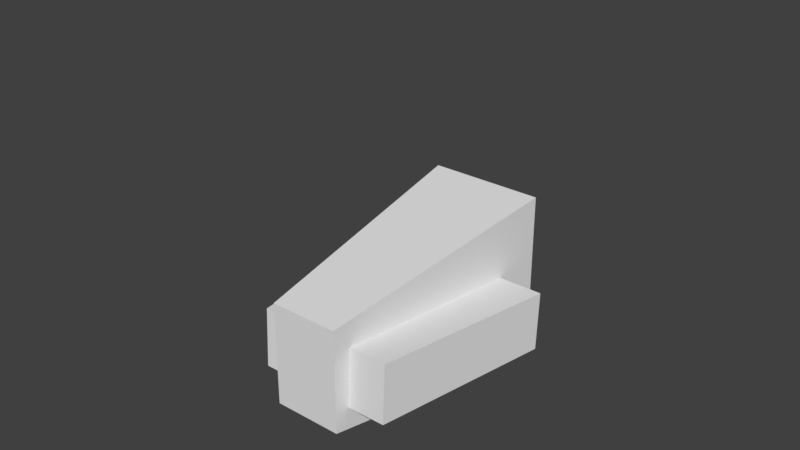 # Source: Hand.blend  (saved by Blender 2.79.0; exported with 4.5.12 LTS)
import bpy
from mathutils import Matrix  # noqa: F401  (used for matrix-valued properties, if any)

bpy.ops.wm.read_factory_settings(use_empty=True)
scene = bpy.context.scene
scene.name = 'Scene'

# ---- collections
col_collection_1 = bpy.data.collections.new('Collection 1'); scene.collection.children.link(col_collection_1)

# ---- materials (node trees are filled in below, after node groups)
mat_material = bpy.data.materials.new('Material')
mat_material.alpha_threshold = 0.0
mat_material.use_transparent_shadow = False
mat_material.roughness = 0.5
mat_material.line_color = (0.0, 0.0, 0.0, 1.0)

# ---- material node trees

# ---- world
world_world = bpy.data.worlds.new('World'); scene.world = world_world
world_world.color = (0.05088, 0.05088, 0.05088)
world_world.use_sun_shadow = False
world_world.sun_shadow_jitter_overblur = 0.0
world_world.cycles.sampling_method = 'MANUAL'

# ---- meshes
me_cube_022 = bpy.data.meshes.new('Cube.022')
me_cube_022.from_pydata([(-1.689, -1.689, -4.449), (-1.088, -1.0, 0.4105), (-1.689, 1.689, -4.449), (-1.088, 1.0, 0.4105), (1.689, -1.689, -4.449), (0.9117, -1.0, 0.4105), (1.689, 1.689, -4.449), (0.9117, 1.0, 0.4105)], [], [(0, 1, 3, 2), (2, 3, 7, 6), (6, 7, 5, 4), (4, 5, 1, 0), (2, 6, 4, 0), (7, 3, 1, 5)])
_uv = me_cube_022.uv_layers.new(name='UVMap')
_uv.uv.foreach_set('vector', [0.0, 0.0, 1.0, 0.0, 1.0, 1.0, 0.0, 1.0, 0.0, 0.0, 1.0, 0.0, 1.0, 1.0, 0.0, 1.0, 0.0, 0.0, 1.0, 0.0, 1.0, 1.0, 0.0, 1.0, 0.0, 0.0, 1.0, 0.0, 1.0, 1.0, 0.0, 1.0, 0.0, 0.0, 1.0, 0.0, 1.0, 1.0, 0.0, 1.0, 0.0, 0.0, 1.0, 0.0, 1.0, 1.0, 0.0, 1.0])
me_cube_022.use_remesh_preserve_volume = False
me_cube_022.use_remesh_preserve_attributes = False
me_cube_022.use_mirror_vertex_groups = False
me_cube_022.update()
me_cube_020 = bpy.data.meshes.new('Cube.020')
me_cube_020.from_pydata([(4.109, -1.0, -1.0), (4.109, -1.0, 1.0), (4.401, 1.0, -0.7086), (4.401, 1.0, 0.7086), (6.109, -1.0, -1.0), (6.109, -1.0, 1.0), (5.818, 1.0, -0.7086), (5.818, 1.0, 0.7086)], [], [(0, 1, 3, 2), (2, 3, 7, 6), (6, 7, 5, 4), (4, 5, 1, 0), (2, 6, 4, 0), (7, 3, 1, 5)])
_uv = me_cube_020.uv_layers.new(name='UVMap')
_uv.uv.foreach_set('vector', [0.0, 0.0, 1.0, 0.0, 1.0, 1.0, 0.0, 1.0, 0.0, 0.0, 1.0, 0.0, 1.0, 1.0, 0.0, 1.0, 0.0, 0.0, 1.0, 0.0, 1.0, 1.0, 0.0, 1.0, 0.0, 0.0, 1.0, 0.0, 1.0, 1.0, 0.0, 1.0, 0.0, 0.0, 1.0, 0.0, 1.0, 1.0, 0.0, 1.0, 0.0, 0.0, 1.0, 0.0, 1.0, 1.0, 0.0, 1.0])
me_cube_020.use_remesh_preserve_volume = False
me_cube_020.use_remesh_preserve_attributes = False
me_cube_020.use_mirror_vertex_groups = False
me_cube_020.update()
me_cube_019 = bpy.data.meshes.new('Cube.019')
me_cube_019.from_pydata([(6.727, -1.0, -1.0), (6.727, -1.0, 1.0), (7.019, 1.0, -0.7086), (7.019, 1.0, 0.7086), (8.727, -1.0, -1.0), (8.727, -1.0, 1.0), (8.436, 1.0, -0.7086), (8.436, 1.0, 0.7086)], [], [(0, 1, 3, 2), (2, 3, 7, 6), (6, 7, 5, 4), (4, 5, 1, 0), (2, 6, 4, 0), (7, 3, 1, 5)])
_uv = me_cube_019.uv_layers.new(name='UVMap')
_uv.uv.foreach_set('vector', [0.0, 0.0, 1.0, 0.0, 1.0, 1.0, 0.0, 1.0, 0.0, 0.0, 1.0, 0.0, 1.0, 1.0, 0.0, 1.0, 0.0, 0.0, 1.0, 0.0, 1.0, 1.0, 0.0, 1.0, 0.0, 0.0, 1.0, 0.0, 1.0, 1.0, 0.0, 1.0, 0.0, 0.0, 1.0, 0.0, 1.0, 1.0, 0.0, 1.0, 0.0, 0.0, 1.0, 0.0, 1.0, 1.0, 0.0, 1.0])
me_cube_019.use_remesh_preserve_volume = False
me_cube_019.use_remesh_preserve_attributes = False
me_cube_019.use_mirror_vertex_groups = False
me_cube_019.update()
me_cube_018 = bpy.data.meshes.new('Cube.018')
me_cube_018.from_pydata([(-1.0, -1.0, -1.0), (-1.0, -1.0, 1.0), (-0.7086, 1.0, -0.7086), (-0.7086, 1.0, 0.7086), (1.0, -1.0, -1.0), (1.0, -1.0, 1.0), (0.7086, 1.0, -0.7086), (0.7086, 1.0, 0.7086)], [], [(0, 1, 3, 2), (2, 3, 7, 6), (6, 7, 5, 4), (4, 5, 1, 0), (2, 6, 4, 0), (7, 3, 1, 5)])
_uv = me_cube_018.uv_layers.new(name='UVMap')
_uv.uv.foreach_set('vector', [0.0, 0.0, 1.0, 0.0, 1.0, 1.0, 0.0, 1.0, 0.0, 0.0, 1.0, 0.0, 1.0, 1.0, 0.0, 1.0, 0.0, 0.0, 1.0, 0.0, 1.0, 1.0, 0.0, 1.0, 0.0, 0.0, 1.0, 0.0, 1.0, 1.0, 0.0, 1.0, 0.0, 0.0, 1.0, 0.0, 1.0, 1.0, 0.0, 1.0, 0.0, 0.0, 1.0, 0.0, 1.0, 1.0, 0.0, 1.0])
me_cube_018.use_remesh_preserve_volume = False
me_cube_018.use_remesh_preserve_attributes = False
me_cube_018.use_mirror_vertex_groups = False
me_cube_018.update()
me_cube = bpy.data.meshes.new('Cube')
me_cube.from_pydata([(1.0, 1.0, -1.0), (1.0, -1.0, -1.0), (-1.0, -0.7218, -1.0), (-1.0, 0.7218, -1.0), (1.0, 1.0, 1.0), (1.0, -1.0, 1.0), (-1.0, -0.7218, 1.0), (-1.0, 0.7218, 1.0)], [], [(0, 1, 2, 3), (4, 7, 6, 5), (0, 4, 5, 1), (1, 5, 6, 2), (2, 6, 7, 3), (4, 0, 3, 7)])
_uv = me_cube.uv_layers.new(name='UVMap')
_uv.uv.foreach_set('vector', [0.0, 0.0, 1.0, 0.0, 1.0, 1.0, 0.0, 1.0, 0.0, 0.0, 1.0, 0.0, 1.0, 1.0, 0.0, 1.0, 0.0, 0.0, 1.0, 0.0, 1.0, 1.0, 0.0, 1.0, 0.0, 0.0, 1.0, 0.0, 1.0, 1.0, 0.0, 1.0, 0.0, 0.0, 1.0, 0.0, 1.0, 1.0, 0.0, 1.0, 0.0, 0.0, 1.0, 0.0, 1.0, 1.0, 0.0, 1.0])
me_cube.materials.append(mat_material)
me_cube.use_remesh_preserve_volume = False
me_cube.use_remesh_preserve_attributes = False
me_cube.use_mirror_vertex_groups = False
me_cube.update()
me_cube_001 = bpy.data.meshes.new('Cube.001')
me_cube_001.from_pydata([(-1.0, -1.0, -1.0), (-1.0, -1.0, 1.0), (-1.0, 1.0, -1.0), (-1.0, 1.0, 1.0), (1.0, -1.0, -1.0), (1.0, -1.0, 1.0), (1.0, 1.0, -1.0), (1.0, 1.0, 1.0)], [], [(0, 1, 3, 2), (2, 3, 7, 6), (6, 7, 5, 4), (4, 5, 1, 0), (2, 6, 4, 0), (7, 3, 1, 5)])
_uv = me_cube_001.uv_layers.new(name='UVMap')
_uv.uv.foreach_set('vector', [0.0, 0.0, 1.0, 0.0, 1.0, 1.0, 0.0, 1.0, 0.0, 0.0, 1.0, 0.0, 1.0, 1.0, 0.0, 1.0, 0.0, 0.0, 1.0, 0.0, 1.0, 1.0, 0.0, 1.0, 0.0, 0.0, 1.0, 0.0, 1.0, 1.0, 0.0, 1.0, 0.0, 0.0, 1.0, 0.0, 1.0, 1.0, 0.0, 1.0, 0.0, 0.0, 1.0, 0.0, 1.0, 1.0, 0.0, 1.0])
me_cube_001.use_remesh_preserve_volume = False
me_cube_001.use_remesh_preserve_attributes = False
me_cube_001.use_mirror_vertex_groups = False
me_cube_001.update()
me_cube_010 = bpy.data.meshes.new('Cube.010')
me_cube_010.from_pydata([(-1.0, -1.0, -1.0), (-1.0, -1.0, 1.0), (-1.0, 1.0, -1.0), (-1.0, 1.0, 1.0), (1.0, -1.0, -1.0), (1.0, -1.0, 1.0), (1.0, 1.0, -1.0), (1.0, 1.0, 1.0)], [], [(0, 1, 3, 2), (2, 3, 7, 6), (6, 7, 5, 4), (4, 5, 1, 0), (2, 6, 4, 0), (7, 3, 1, 5)])
_uv = me_cube_010.uv_layers.new(name='UVMap')
_uv.uv.foreach_set('vector', [0.0, 0.0, 1.0, 0.0, 1.0, 1.0, 0.0, 1.0, 0.0, 0.0, 1.0, 0.0, 1.0, 1.0, 0.0, 1.0, 0.0, 0.0, 1.0, 0.0, 1.0, 1.0, 0.0, 1.0, 0.0, 0.0, 1.0, 0.0, 1.0, 1.0, 0.0, 1.0, 0.0, 0.0, 1.0, 0.0, 1.0, 1.0, 0.0, 1.0, 0.0, 0.0, 1.0, 0.0, 1.0, 1.0, 0.0, 1.0])
me_cube_010.use_remesh_preserve_volume = False
me_cube_010.use_remesh_preserve_attributes = False
me_cube_010.use_mirror_vertex_groups = False
me_cube_010.update()
me_cube_011 = bpy.data.meshes.new('Cube.011')
me_cube_011.from_pydata([(1.555, -1.0, -1.0), (1.555, -1.0, 1.0), (1.846, 1.0, -0.7086), (1.846, 1.0, 0.7086), (3.555, -1.0, -1.0), (3.555, -1.0, 1.0), (3.263, 1.0, -0.7086), (3.263, 1.0, 0.7086)], [], [(0, 1, 3, 2), (2, 3, 7, 6), (6, 7, 5, 4), (4, 5, 1, 0), (2, 6, 4, 0), (7, 3, 1, 5)])
_uv = me_cube_011.uv_layers.new(name='UVMap')
_uv.uv.foreach_set('vector', [0.0, 0.0, 1.0, 0.0, 1.0, 1.0, 0.0, 1.0, 0.0, 0.0, 1.0, 0.0, 1.0, 1.0, 0.0, 1.0, 0.0, 0.0, 1.0, 0.0, 1.0, 1.0, 0.0, 1.0, 0.0, 0.0, 1.0, 0.0, 1.0, 1.0, 0.0, 1.0, 0.0, 0.0, 1.0, 0.0, 1.0, 1.0, 0.0, 1.0, 0.0, 0.0, 1.0, 0.0, 1.0, 1.0, 0.0, 1.0])
me_cube_011.use_remesh_preserve_volume = False
me_cube_011.use_remesh_preserve_attributes = False
me_cube_011.use_mirror_vertex_groups = False
me_cube_011.update()
me_cube_009 = bpy.data.meshes.new('Cube.009')
me_cube_009.from_pydata([(-1.0, -1.0, -1.0), (-1.0, -1.0, 1.0), (-1.0, 1.0, -1.0), (-1.0, 1.0, 1.0), (1.0, -1.0, -1.0), (1.0, -1.0, 1.0), (1.0, 1.0, -1.0), (1.0, 1.0, 1.0)], [], [(0, 1, 3, 2), (2, 3, 7, 6), (6, 7, 5, 4), (4, 5, 1, 0), (2, 6, 4, 0), (7, 3, 1, 5)])
_uv = me_cube_009.uv_layers.new(name='UVMap')
_uv.uv.foreach_set('vector', [0.0, 0.0, 1.0, 0.0, 1.0, 1.0, 0.0, 1.0, 0.0, 0.0, 1.0, 0.0, 1.0, 1.0, 0.0, 1.0, 0.0, 0.0, 1.0, 0.0, 1.0, 1.0, 0.0, 1.0, 0.0, 0.0, 1.0, 0.0, 1.0, 1.0, 0.0, 1.0, 0.0, 0.0, 1.0, 0.0, 1.0, 1.0, 0.0, 1.0, 0.0, 0.0, 1.0, 0.0, 1.0, 1.0, 0.0, 1.0])
me_cube_009.use_remesh_preserve_volume = False
me_cube_009.use_remesh_preserve_attributes = False
me_cube_009.use_mirror_vertex_groups = False
me_cube_009.update()
me_cube_008 = bpy.data.meshes.new('Cube.008')
me_cube_008.from_pydata([(-1.0, -1.0, -1.0), (-1.0, -1.0, 1.0), (-1.0, 1.0, -1.0), (-1.0, 1.0, 1.0), (1.0, -1.0, -1.0), (1.0, -1.0, 1.0), (1.0, 1.0, -1.0), (1.0, 1.0, 1.0)], [], [(0, 1, 3, 2), (2, 3, 7, 6), (6, 7, 5, 4), (4, 5, 1, 0), (2, 6, 4, 0), (7, 3, 1, 5)])
_uv = me_cube_008.uv_layers.new(name='UVMap')
_uv.uv.foreach_set('vector', [0.0, 0.0, 1.0, 0.0, 1.0, 1.0, 0.0, 1.0, 0.0, 0.0, 1.0, 0.0, 1.0, 1.0, 0.0, 1.0, 0.0, 0.0, 1.0, 0.0, 1.0, 1.0, 0.0, 1.0, 0.0, 0.0, 1.0, 0.0, 1.0, 1.0, 0.0, 1.0, 0.0, 0.0, 1.0, 0.0, 1.0, 1.0, 0.0, 1.0, 0.0, 0.0, 1.0, 0.0, 1.0, 1.0, 0.0, 1.0])
me_cube_008.use_remesh_preserve_volume = False
me_cube_008.use_remesh_preserve_attributes = False
me_cube_008.use_mirror_vertex_groups = False
me_cube_008.update()
me_cube_007 = bpy.data.meshes.new('Cube.007')
me_cube_007.from_pydata([(-1.0, -1.0, -1.0), (-1.0, -1.0, 1.0), (-1.0, 1.0, -1.0), (-1.0, 1.0, 1.0), (1.0, -1.0, -1.0), (1.0, -1.0, 1.0), (1.0, 1.0, -1.0), (1.0, 1.0, 1.0)], [], [(0, 1, 3, 2), (2, 3, 7, 6), (6, 7, 5, 4), (4, 5, 1, 0), (2, 6, 4, 0), (7, 3, 1, 5)])
_uv = me_cube_007.uv_layers.new(name='UVMap')
_uv.uv.foreach_set('vector', [0.0, 0.0, 1.0, 0.0, 1.0, 1.0, 0.0, 1.0, 0.0, 0.0, 1.0, 0.0, 1.0, 1.0, 0.0, 1.0, 0.0, 0.0, 1.0, 0.0, 1.0, 1.0, 0.0, 1.0, 0.0, 0.0, 1.0, 0.0, 1.0, 1.0, 0.0, 1.0, 0.0, 0.0, 1.0, 0.0, 1.0, 1.0, 0.0, 1.0, 0.0, 0.0, 1.0, 0.0, 1.0, 1.0, 0.0, 1.0])
me_cube_007.use_remesh_preserve_volume = False
me_cube_007.use_remesh_preserve_attributes = False
me_cube_007.use_mirror_vertex_groups = False
me_cube_007.update()
me_cube_002 = bpy.data.meshes.new('Cube.002')
me_cube_002.from_pydata([(-1.0, -1.0, -1.0), (-1.0, -1.0, 1.0), (-1.0, 1.0, -1.0), (-1.0, 1.0, 1.0), (1.0, -1.0, -1.0), (1.0, -1.0, 1.0), (1.0, 1.0, -1.0), (1.0, 1.0, 1.0)], [], [(0, 1, 3, 2), (2, 3, 7, 6), (6, 7, 5, 4), (4, 5, 1, 0), (2, 6, 4, 0), (7, 3, 1, 5)])
_uv = me_cube_002.uv_layers.new(name='UVMap')
_uv.uv.foreach_set('vector', [0.0, 0.0, 1.0, 0.0, 1.0, 1.0, 0.0, 1.0, 0.0, 0.0, 1.0, 0.0, 1.0, 1.0, 0.0, 1.0, 0.0, 0.0, 1.0, 0.0, 1.0, 1.0, 0.0, 1.0, 0.0, 0.0, 1.0, 0.0, 1.0, 1.0, 0.0, 1.0, 0.0, 0.0, 1.0, 0.0, 1.0, 1.0, 0.0, 1.0, 0.0, 0.0, 1.0, 0.0, 1.0, 1.0, 0.0, 1.0])
me_cube_002.use_remesh_preserve_volume = False
me_cube_002.use_remesh_preserve_attributes = False
me_cube_002.use_mirror_vertex_groups = False
me_cube_002.update()
me_cube_003 = bpy.data.meshes.new('Cube.003')
me_cube_003.from_pydata([(-1.0, -1.0, -1.0), (-1.0, -1.0, 1.0), (-1.0, 1.0, -1.0), (-1.0, 1.0, 1.0), (1.0, -1.0, -1.0), (1.0, -1.0, 1.0), (1.0, 1.0, -1.0), (1.0, 1.0, 1.0)], [], [(0, 1, 3, 2), (2, 3, 7, 6), (6, 7, 5, 4), (4, 5, 1, 0), (2, 6, 4, 0), (7, 3, 1, 5)])
_uv = me_cube_003.uv_layers.new(name='UVMap')
_uv.uv.foreach_set('vector', [0.0, 0.0, 1.0, 0.0, 1.0, 1.0, 0.0, 1.0, 0.0, 0.0, 1.0, 0.0, 1.0, 1.0, 0.0, 1.0, 0.0, 0.0, 1.0, 0.0, 1.0, 1.0, 0.0, 1.0, 0.0, 0.0, 1.0, 0.0, 1.0, 1.0, 0.0, 1.0, 0.0, 0.0, 1.0, 0.0, 1.0, 1.0, 0.0, 1.0, 0.0, 0.0, 1.0, 0.0, 1.0, 1.0, 0.0, 1.0])
me_cube_003.use_remesh_preserve_volume = False
me_cube_003.use_remesh_preserve_attributes = False
me_cube_003.use_mirror_vertex_groups = False
me_cube_003.update()
me_cube_004 = bpy.data.meshes.new('Cube.004')
me_cube_004.from_pydata([(-1.0, -1.0, -1.0), (-1.0, -1.0, 1.0), (-1.0, 1.0, -1.0), (-1.0, 1.0, 1.0), (1.0, -1.0, -1.0), (1.0, -1.0, 1.0), (1.0, 1.0, -1.0), (1.0, 1.0, 1.0)], [], [(0, 1, 3, 2), (2, 3, 7, 6), (6, 7, 5, 4), (4, 5, 1, 0), (2, 6, 4, 0), (7, 3, 1, 5)])
_uv = me_cube_004.uv_layers.new(name='UVMap')
_uv.uv.foreach_set('vector', [0.0, 0.0, 1.0, 0.0, 1.0, 1.0, 0.0, 1.0, 0.0, 0.0, 1.0, 0.0, 1.0, 1.0, 0.0, 1.0, 0.0, 0.0, 1.0, 0.0, 1.0, 1.0, 0.0, 1.0, 0.0, 0.0, 1.0, 0.0, 1.0, 1.0, 0.0, 1.0, 0.0, 0.0, 1.0, 0.0, 1.0, 1.0, 0.0, 1.0, 0.0, 0.0, 1.0, 0.0, 1.0, 1.0, 0.0, 1.0])
me_cube_004.use_remesh_preserve_volume = False
me_cube_004.use_remesh_preserve_attributes = False
me_cube_004.use_mirror_vertex_groups = False
me_cube_004.update()
me_cube_015 = bpy.data.meshes.new('Cube.015')
me_cube_015.from_pydata([(-2.96, -0.2119, -1.931), (-2.96, -0.2119, 1.931), (0.2725, 1.919, -1.496), (0.2725, 1.919, 1.496), (0.06791, -2.135, -1.931), (0.06791, -2.135, 1.931), (2.62, 0.4281, -1.496), (2.62, 0.4281, 1.496)], [], [(0, 1, 3, 2), (2, 3, 7, 6), (6, 7, 5, 4), (4, 5, 1, 0), (2, 6, 4, 0), (7, 3, 1, 5)])
_uv = me_cube_015.uv_layers.new(name='UVMap')
_uv.uv.foreach_set('vector', [0.0, 0.0, 1.0, 0.0, 1.0, 1.0, 0.0, 1.0, 0.0, 0.0, 1.0, 0.0, 1.0, 1.0, 0.0, 1.0, 0.0, 0.0, 1.0, 0.0, 1.0, 1.0, 0.0, 1.0, 0.0, 0.0, 1.0, 0.0, 1.0, 1.0, 0.0, 1.0, 0.0, 0.0, 1.0, 0.0, 1.0, 1.0, 0.0, 1.0, 0.0, 0.0, 1.0, 0.0, 1.0, 1.0, 0.0, 1.0])
me_cube_015.use_remesh_preserve_volume = False
me_cube_015.use_remesh_preserve_attributes = False
me_cube_015.use_mirror_vertex_groups = False
me_cube_015.update()
me_cube_017 = bpy.data.meshes.new('Cube.017')
me_cube_017.from_pydata([(-1.902, -0.8197, -1.294), (-1.902, -0.8197, 1.294), (-0.4736, 1.556, -1.294), (-0.4736, 1.556, 1.294), (0.4736, -1.556, -1.294), (0.4736, -1.556, 1.294), (1.902, 0.8197, -1.294), (1.902, 0.8197, 1.294)], [], [(0, 1, 3, 2), (2, 3, 7, 6), (6, 7, 5, 4), (4, 5, 1, 0), (2, 6, 4, 0), (7, 3, 1, 5)])
_uv = me_cube_017.uv_layers.new(name='UVMap')
_uv.uv.foreach_set('vector', [0.0, 0.0, 1.0, 0.0, 1.0, 1.0, 0.0, 1.0, 0.0, 0.0, 1.0, 0.0, 1.0, 1.0, 0.0, 1.0, 0.0, 0.0, 1.0, 0.0, 1.0, 1.0, 0.0, 1.0, 0.0, 0.0, 1.0, 0.0, 1.0, 1.0, 0.0, 1.0, 0.0, 0.0, 1.0, 0.0, 1.0, 1.0, 0.0, 1.0, 0.0, 0.0, 1.0, 0.0, 1.0, 1.0, 0.0, 1.0])
me_cube_017.use_remesh_preserve_volume = False
me_cube_017.use_remesh_preserve_attributes = False
me_cube_017.use_mirror_vertex_groups = False
me_cube_017.update()
me_cube_016 = bpy.data.meshes.new('Cube.016')
me_cube_016.from_pydata([(-1.0, -1.0, -1.0), (-1.0, -1.0, 1.0), (-1.0, 1.0, -1.0), (-1.0, 1.0, 1.0), (1.0, -1.0, -1.0), (1.0, -1.0, 1.0), (1.0, 1.0, -1.0), (1.0, 1.0, 1.0)], [], [(0, 1, 3, 2), (2, 3, 7, 6), (6, 7, 5, 4), (4, 5, 1, 0), (2, 6, 4, 0), (7, 3, 1, 5)])
_uv = me_cube_016.uv_layers.new(name='UVMap')
_uv.uv.foreach_set('vector', [0.0, 0.0, 1.0, 0.0, 1.0, 1.0, 0.0, 1.0, 0.0, 0.0, 1.0, 0.0, 1.0, 1.0, 0.0, 1.0, 0.0, 0.0, 1.0, 0.0, 1.0, 1.0, 0.0, 1.0, 0.0, 0.0, 1.0, 0.0, 1.0, 1.0, 0.0, 1.0, 0.0, 0.0, 1.0, 0.0, 1.0, 1.0, 0.0, 1.0, 0.0, 0.0, 1.0, 0.0, 1.0, 1.0, 0.0, 1.0])
me_cube_016.use_remesh_preserve_volume = False
me_cube_016.use_remesh_preserve_attributes = False
me_cube_016.use_mirror_vertex_groups = False
me_cube_016.update()
arm_rig = bpy.data.armatures.new('Rig')  # bones are not reproduced

# ---- objects
ob_armature = bpy.data.objects.new('Armature', arm_rig)
ob_wrist = bpy.data.objects.new('Wrist', me_cube_022)
ob_ringfinger3 = bpy.data.objects.new('RingFinger3', me_cube_020)
ob_pinkyfinger3 = bpy.data.objects.new('PinkyFinger3', me_cube_019)
ob_indexfinger3 = bpy.data.objects.new('IndexFinger3', me_cube_018)
ob_hand = bpy.data.objects.new('Hand', me_cube)
ob_indexfinger1 = bpy.data.objects.new('IndexFinger1', me_cube_001)
ob_indexfinger2 = bpy.data.objects.new('IndexFinger2', me_cube_010)
ob_midfinger3 = bpy.data.objects.new('MidFinger3', me_cube_011)
ob_midfinger2 = bpy.data.objects.new('MidFinger2', me_cube_009)
ob_ringfinger2 = bpy.data.objects.new('RingFinger2', me_cube_008)
ob_pinkyfinger2 = bpy.data.objects.new('PinkyFinger2', me_cube_007)
ob_midfinger1 = bpy.data.objects.new('MidFinger1', me_cube_002)
ob_ringfinger1 = bpy.data.objects.new('RingFinger1', me_cube_003)
ob_pinkyfinger1 = bpy.data.objects.new('PinkyFinger1', me_cube_004)
ob_thumb1 = bpy.data.objects.new('Thumb1', me_cube_015)
ob_thumb2 = bpy.data.objects.new('Thumb2', me_cube_017)
ob_thumb3 = bpy.data.objects.new('Thumb3', me_cube_016)

# ---- transforms, parenting, visibility, modifiers, constraints
ob_armature.location = (0.0, 0.0, 0.0)
ob_armature.show_in_front = True
ob_armature.lineart.crease_threshold = 0.0
ob_wrist.parent = ob_armature
ob_wrist.matrix_parent_inverse = Matrix(((1.0, 0.0, -0.0, -1.53e-08), (0.0, 0.0, -1.0, -0.9655), (0.0, 1.0, 0.0, 6.689e-16), (0.0, 0.0, 0.0, 1.0)))
ob_wrist.location = (-0.01186, 0.006433, -0.5749)
ob_wrist.scale = (0.1273, 0.1918, 0.1918)
ob_wrist.lineart.crease_threshold = 0.0
ob_ringfinger3.parent = ob_armature
ob_ringfinger3.matrix_parent_inverse = Matrix(((-4.111e-09, -1.0, -1.634e-16, -0.07474), (-1.014e-07, 5.571e-15, 1.0, -0.9986), (-1.0, 4.605e-09, -3.96e-08, -0.01941), (0.0, 0.0, 0.0, 1.0)))
ob_ringfinger3.location = (0.004246, 0.2546, 0.9156)
ob_ringfinger3.rotation_euler = (1.571, -2.98e-08, -1.571)
ob_ringfinger3.scale = (0.06656, 0.0927, 0.0746)
ob_ringfinger3.lineart.crease_threshold = 0.0
ob_pinkyfinger3.parent = ob_armature
ob_pinkyfinger3.matrix_parent_inverse = Matrix(((-4.111e-09, -1.0, -1.628e-16, -0.2474), (-8.951e-08, -5.96e-08, 1.0, -0.9909), (-1.0, 6.042e-09, -3.96e-08, -0.01941), (0.0, 0.0, 0.0, 1.0)))
ob_pinkyfinger3.location = (0.004246, 0.2546, 0.9156)
ob_pinkyfinger3.rotation_euler = (1.571, -2.98e-08, -1.571)
ob_pinkyfinger3.scale = (0.06656, 0.0927, 0.0746)
ob_pinkyfinger3.lineart.crease_threshold = 0.0
ob_indexfinger3.parent = ob_armature
ob_indexfinger3.matrix_parent_inverse = Matrix(((-4.111e-09, -1.0, -1.628e-16, 0.2809), (-9.356e-08, -8.941e-08, 1.0, -0.9986), (-1.0, 1.542e-09, -3.96e-08, -0.01941), (0.0, 0.0, 0.0, 1.0)))
ob_indexfinger3.location = (0.005706, 0.2556, 0.9145)
ob_indexfinger3.rotation_euler = (1.571, -2.98e-08, -1.571)
ob_indexfinger3.scale = (0.06656, 0.0927, 0.0746)
ob_indexfinger3.lineart.crease_threshold = 0.0
ob_hand.parent = ob_armature
ob_hand.matrix_parent_inverse = Matrix(((-6.417e-08, -1.0, 6.942e-10, 2.43e-10), (-0.04725, 6.625e-09, 0.9989, -0.06109), (-0.9989, 6.122e-08, -0.04725, -0.01654), (0.0, 0.0, 0.0, 1.0)))
ob_hand.location = (1.863e-09, -2.591e-17, 3.725e-09)
ob_hand.rotation_euler = (1.005e-14, -1.571, 0.0)
ob_hand.scale = (0.3505, 0.3505, 0.1097)
ob_hand.lock_rotations_4d = False
ob_hand.empty_display_type = 'ARROWS'
ob_hand.lineart.crease_threshold = 0.0
ob_indexfinger1.parent = ob_armature
ob_indexfinger1.matrix_parent_inverse = Matrix(((-2.017e-09, -1.0, 2.03e-16, 0.2809), (-9.566e-08, -8.941e-08, 1.0, -0.6069), (-1.0, -5.521e-10, -4.169e-08, -0.01941), (0.0, 0.0, 0.0, 1.0)))
ob_indexfinger1.location = (0.003192, 0.2546, 0.4764)
ob_indexfinger1.rotation_euler = (1.571, -2.98e-08, -1.571)
ob_indexfinger1.scale = (0.08191, 0.1141, 0.09181)
ob_indexfinger1.lineart.crease_threshold = 0.0
ob_indexfinger2.parent = ob_armature
ob_indexfinger2.matrix_parent_inverse = Matrix(((2.029e-09, -1.0, 9.283e-17, 0.2809), (-9.97e-08, -8.941e-08, 1.0, -0.8105), (-1.0, -4.598e-09, -4.574e-08, -0.01941), (0.0, 0.0, 0.0, 1.0)))
ob_indexfinger2.location = (0.004246, 0.2546, 0.7053)
ob_indexfinger2.rotation_euler = (1.571, 2.98e-08, -1.571)
ob_indexfinger2.scale = (0.07227, 0.1007, 0.08101)
ob_indexfinger2.lineart.crease_threshold = 0.0
ob_midfinger3.parent = ob_armature
ob_midfinger3.matrix_parent_inverse = Matrix(((5.789e-09, -1.0, 0.0, 0.06701), (-1.16e-07, -2.98e-08, 1.0, -1.009), (-1.0, -7.542e-09, -5.029e-08, -0.01941), (0.0, 0.0, 0.0, 1.0)))
ob_midfinger3.location = (0.004246, 0.2546, 0.9156)
ob_midfinger3.rotation_euler = (1.571, 2.98e-08, -1.571)
ob_midfinger3.scale = (0.06656, 0.0927, 0.0746)
ob_midfinger3.lineart.crease_threshold = 0.0
ob_midfinger2.parent = ob_armature
ob_midfinger2.matrix_parent_inverse = Matrix(((2.029e-09, -1.0, 1.01e-16, 0.06701), (-1.122e-07, -2.98e-08, 1.0, -0.8208), (-1.0, -3.783e-09, -4.574e-08, -0.01941), (0.0, 0.0, 0.0, 1.0)))
ob_midfinger2.location = (0.004246, 0.0871, 0.7053)
ob_midfinger2.rotation_euler = (1.571, 2.98e-08, -1.571)
ob_midfinger2.scale = (0.07227, 0.1007, 0.08101)
ob_midfinger2.lineart.crease_threshold = 0.0
ob_ringfinger2.parent = ob_armature
ob_ringfinger2.matrix_parent_inverse = Matrix(((2.029e-09, -1.0, -1.675e-15, -0.07474), (-1.075e-07, 3.806e-15, 1.0, -0.8105), (-1.0, -1.536e-09, -4.574e-08, -0.01941), (0.0, 0.0, 0.0, 1.0)))
ob_ringfinger2.location = (0.004246, -0.08551, 0.7053)
ob_ringfinger2.rotation_euler = (1.571, 2.98e-08, -1.571)
ob_ringfinger2.scale = (0.07227, 0.1007, 0.08101)
ob_ringfinger2.lineart.crease_threshold = 0.0
ob_pinkyfinger2.parent = ob_armature
ob_pinkyfinger2.matrix_parent_inverse = Matrix(((2.029e-09, -1.0, 9.283e-17, -0.2474), (-9.565e-08, -5.96e-08, 1.0, -0.8028), (-1.0, -9.815e-11, -4.574e-08, -0.01941), (0.0, 0.0, 0.0, 1.0)))
ob_pinkyfinger2.location = (0.004246, -0.2598, 0.7053)
ob_pinkyfinger2.rotation_euler = (1.571, 2.98e-08, -1.571)
ob_pinkyfinger2.scale = (0.07227, 0.1007, 0.08101)
ob_pinkyfinger2.lineart.crease_threshold = 0.0
ob_midfinger1.parent = ob_armature
ob_midfinger1.matrix_parent_inverse = Matrix(((-2.017e-09, -1.0, -1.49e-08, 0.06701), (-1.082e-07, -4.47e-08, 1.0, -0.6172), (-1.0, 2.634e-10, -4.169e-08, -0.01941), (0.0, 0.0, 0.0, 1.0)))
ob_midfinger1.location = (0.003192, 0.08452, 0.4764)
ob_midfinger1.rotation_euler = (1.571, -2.98e-08, -1.571)
ob_midfinger1.scale = (0.08191, 0.1141, 0.09181)
ob_midfinger1.lineart.crease_threshold = 0.0
ob_ringfinger1.parent = ob_armature
ob_ringfinger1.matrix_parent_inverse = Matrix(((-2.017e-09, -1.0, 2.98e-08, -0.07474), (-1.034e-07, 2.98e-08, 1.0, -0.6069), (-1.0, 2.511e-09, -4.169e-08, -0.01941), (0.0, 0.0, 0.0, 1.0)))
ob_ringfinger1.location = (0.003192, -0.08551, 0.4764)
ob_ringfinger1.rotation_euler = (1.571, -2.98e-08, -1.571)
ob_ringfinger1.scale = (0.08191, 0.1141, 0.09181)
ob_ringfinger1.lineart.crease_threshold = 0.0
ob_pinkyfinger1.parent = ob_armature
ob_pinkyfinger1.matrix_parent_inverse = Matrix(((-2.017e-09, -1.0, 4.1e-15, -0.2474), (-9.16e-08, -5.96e-08, 1.0, -0.5992), (-1.0, 3.948e-09, -4.169e-08, -0.01941), (0.0, 0.0, 0.0, 1.0)))
ob_pinkyfinger1.location = (0.003192, -0.2598, 0.4764)
ob_pinkyfinger1.rotation_euler = (1.571, -2.98e-08, -1.571)
ob_pinkyfinger1.scale = (0.08191, 0.1141, 0.09181)
ob_pinkyfinger1.lineart.crease_threshold = 0.0
ob_thumb1.parent = ob_armature
ob_thumb1.matrix_parent_inverse = Matrix(((-3.976e-08, -0.4327, 0.9015, 0.1892), (-6.66e-09, 0.9015, 0.4327, -0.3552), (-1.0, 5.257e-09, 1.916e-08, -0.01941), (0.0, 0.0, 0.0, 1.0)))
ob_thumb1.location = (0.04615, 0.2704, -0.09796)
ob_thumb1.rotation_euler = (-1.571, 2.783, -1.571)
ob_thumb1.scale = (0.06899, 0.1216, 0.05957)
ob_thumb1.lineart.crease_threshold = 0.0
ob_thumb2.parent = ob_armature
ob_thumb2.matrix_parent_inverse = Matrix(((-3.85e-08, -0.7634, 0.6459, 0.3178), (-4.035e-08, 0.6459, 0.7634, -0.4663), (-1.0, -2.619e-09, 2.216e-09, -0.01941), (0.0, 0.0, 0.0, 1.0)))
ob_thumb2.location = (0.05649, 0.4574, 0.05841)
ob_thumb2.rotation_euler = (-1.571, 2.783, -1.571)
ob_thumb2.scale = (0.06899, 0.1216, 0.05957)
ob_thumb2.lineart.crease_threshold = 0.0
ob_thumb3.parent = ob_armature
ob_thumb3.matrix_parent_inverse = Matrix(((-2.5e-08, -0.9549, 0.2968, 0.4746), (-8.149e-08, 0.2968, 0.9549, -0.505), (-1.0, -6.262e-09, -2.735e-08, -0.01941), (0.0, 0.0, 0.0, 1.0)))
ob_thumb3.location = (0.05199, 0.5507, 0.2301)
ob_thumb3.rotation_euler = (-1.571, 2.783, -1.571)
ob_thumb3.scale = (0.06899, 0.1216, 0.05957)
ob_thumb3.lineart.crease_threshold = 0.0

# ---- collection membership
col_collection_1.objects.link(ob_armature)
col_collection_1.objects.link(ob_wrist)
col_collection_1.objects.link(ob_ringfinger3)
col_collection_1.objects.link(ob_pinkyfinger3)
col_collection_1.objects.link(ob_indexfinger3)
col_collection_1.objects.link(ob_hand)
col_collection_1.objects.link(ob_indexfinger1)
col_collection_1.objects.link(ob_indexfinger2)
col_collection_1.objects.link(ob_midfinger3)
col_collection_1.objects.link(ob_midfinger2)
col_collection_1.objects.link(ob_ringfinger2)
col_collection_1.objects.link(ob_pinkyfinger2)
col_collection_1.objects.link(ob_midfinger1)
col_collection_1.objects.link(ob_ringfinger1)
col_collection_1.objects.link(ob_pinkyfinger1)
col_collection_1.objects.link(ob_thumb1)
col_collection_1.objects.link(ob_thumb2)
col_collection_1.objects.link(ob_thumb3)

# ---- scene / render settings (as saved in the file)
scene.frame_start = 1; scene.frame_end = 60; scene.frame_set(25)
scene.render.engine = 'BLENDER_EEVEE_NEXT'
scene.render.resolution_percentage = 50
scene.render.dither_intensity = 0.0
scene.cycles.use_denoising = False
scene.cycles.samples = 128
scene.cycles.sampling_pattern = 'TABULATED_SOBOL'
scene.cycles.use_adaptive_sampling = False
scene.cycles.use_light_tree = False
scene.cycles.blur_glossy = 0.0
scene.cycles.sample_clamp_indirect = 0.0
scene.view_settings.view_transform = 'Standard'
bpy.context.view_layer.update()

# ---- added for rendering (the .blend has no active camera and no usable light): camera, sun
cam_auto = bpy.data.cameras.new('AutoCamera')
cam_auto.lens = 50.0
cam_auto.sensor_width = 36.0
cam_auto.clip_end = 1000.0
ob_auto_camera = bpy.data.objects.new('AutoCamera', cam_auto)
scene.collection.objects.link(ob_auto_camera)
ob_auto_camera.location = (2.06858, -2.51293, 2.00539)
ob_auto_camera.rotation_euler = (1.09748, -7.21219e-08, 0.694738)
scene.camera = ob_auto_camera
light_auto_sun = bpy.data.lights.new('AutoSun', 'SUN')
light_auto_sun.energy = 3.0
light_auto_sun.angle = 0.0523599
ob_auto_sun = bpy.data.objects.new('AutoSun', light_auto_sun)
scene.collection.objects.link(ob_auto_sun)
ob_auto_sun.rotation_euler = (0.872665, 0.174533, 0.523599)
bpy.context.view_layer.update()
